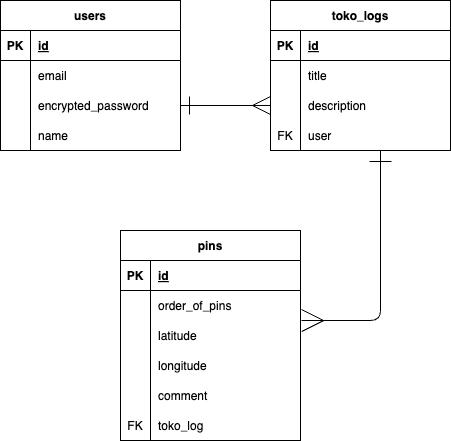

The diagram above was exported from draw.io. Its source (the exported page's mxGraphModel, read from the mxfile embedded in the PNG):
<mxGraphModel dx="1111" dy="1162" grid="1" gridSize="10" guides="1" tooltips="1" connect="1" arrows="1" fold="1" page="1" pageScale="1" pageWidth="827" pageHeight="1169" math="0" shadow="0">
  <root>
    <mxCell id="0" />
    <mxCell id="1" parent="0" />
    <mxCell id="32" value="users" style="shape=table;startSize=30;container=1;collapsible=1;childLayout=tableLayout;fixedRows=1;rowLines=0;fontStyle=1;align=center;resizeLast=1;" vertex="1" parent="1">
      <mxGeometry x="20" y="80" width="180" height="150" as="geometry" />
    </mxCell>
    <mxCell id="33" value="" style="shape=tableRow;horizontal=0;startSize=0;swimlaneHead=0;swimlaneBody=0;fillColor=none;collapsible=0;dropTarget=0;points=[[0,0.5],[1,0.5]];portConstraint=eastwest;top=0;left=0;right=0;bottom=1;" vertex="1" parent="32">
      <mxGeometry y="30" width="180" height="30" as="geometry" />
    </mxCell>
    <mxCell id="34" value="PK" style="shape=partialRectangle;connectable=0;fillColor=none;top=0;left=0;bottom=0;right=0;fontStyle=1;overflow=hidden;" vertex="1" parent="33">
      <mxGeometry width="30" height="30" as="geometry">
        <mxRectangle width="30" height="30" as="alternateBounds" />
      </mxGeometry>
    </mxCell>
    <mxCell id="35" value="id" style="shape=partialRectangle;connectable=0;fillColor=none;top=0;left=0;bottom=0;right=0;align=left;spacingLeft=6;fontStyle=5;overflow=hidden;" vertex="1" parent="33">
      <mxGeometry x="30" width="150" height="30" as="geometry">
        <mxRectangle width="150" height="30" as="alternateBounds" />
      </mxGeometry>
    </mxCell>
    <mxCell id="36" value="" style="shape=tableRow;horizontal=0;startSize=0;swimlaneHead=0;swimlaneBody=0;fillColor=none;collapsible=0;dropTarget=0;points=[[0,0.5],[1,0.5]];portConstraint=eastwest;top=0;left=0;right=0;bottom=0;" vertex="1" parent="32">
      <mxGeometry y="60" width="180" height="30" as="geometry" />
    </mxCell>
    <mxCell id="37" value="" style="shape=partialRectangle;connectable=0;fillColor=none;top=0;left=0;bottom=0;right=0;editable=1;overflow=hidden;" vertex="1" parent="36">
      <mxGeometry width="30" height="30" as="geometry">
        <mxRectangle width="30" height="30" as="alternateBounds" />
      </mxGeometry>
    </mxCell>
    <mxCell id="38" value="email" style="shape=partialRectangle;connectable=0;fillColor=none;top=0;left=0;bottom=0;right=0;align=left;spacingLeft=6;overflow=hidden;" vertex="1" parent="36">
      <mxGeometry x="30" width="150" height="30" as="geometry">
        <mxRectangle width="150" height="30" as="alternateBounds" />
      </mxGeometry>
    </mxCell>
    <mxCell id="39" value="" style="shape=tableRow;horizontal=0;startSize=0;swimlaneHead=0;swimlaneBody=0;fillColor=none;collapsible=0;dropTarget=0;points=[[0,0.5],[1,0.5]];portConstraint=eastwest;top=0;left=0;right=0;bottom=0;" vertex="1" parent="32">
      <mxGeometry y="90" width="180" height="30" as="geometry" />
    </mxCell>
    <mxCell id="40" value="" style="shape=partialRectangle;connectable=0;fillColor=none;top=0;left=0;bottom=0;right=0;editable=1;overflow=hidden;" vertex="1" parent="39">
      <mxGeometry width="30" height="30" as="geometry">
        <mxRectangle width="30" height="30" as="alternateBounds" />
      </mxGeometry>
    </mxCell>
    <mxCell id="41" value="encrypted_password" style="shape=partialRectangle;connectable=0;fillColor=none;top=0;left=0;bottom=0;right=0;align=left;spacingLeft=6;overflow=hidden;" vertex="1" parent="39">
      <mxGeometry x="30" width="150" height="30" as="geometry">
        <mxRectangle width="150" height="30" as="alternateBounds" />
      </mxGeometry>
    </mxCell>
    <mxCell id="42" value="" style="shape=tableRow;horizontal=0;startSize=0;swimlaneHead=0;swimlaneBody=0;fillColor=none;collapsible=0;dropTarget=0;points=[[0,0.5],[1,0.5]];portConstraint=eastwest;top=0;left=0;right=0;bottom=0;" vertex="1" parent="32">
      <mxGeometry y="120" width="180" height="30" as="geometry" />
    </mxCell>
    <mxCell id="43" value="" style="shape=partialRectangle;connectable=0;fillColor=none;top=0;left=0;bottom=0;right=0;editable=1;overflow=hidden;" vertex="1" parent="42">
      <mxGeometry width="30" height="30" as="geometry">
        <mxRectangle width="30" height="30" as="alternateBounds" />
      </mxGeometry>
    </mxCell>
    <mxCell id="44" value="name" style="shape=partialRectangle;connectable=0;fillColor=none;top=0;left=0;bottom=0;right=0;align=left;spacingLeft=6;overflow=hidden;" vertex="1" parent="42">
      <mxGeometry x="30" width="150" height="30" as="geometry">
        <mxRectangle width="150" height="30" as="alternateBounds" />
      </mxGeometry>
    </mxCell>
    <mxCell id="49" value="toko_logs" style="shape=table;startSize=30;container=1;collapsible=1;childLayout=tableLayout;fixedRows=1;rowLines=0;fontStyle=1;align=center;resizeLast=1;" vertex="1" parent="1">
      <mxGeometry x="290" y="80" width="180" height="150" as="geometry" />
    </mxCell>
    <mxCell id="50" value="" style="shape=tableRow;horizontal=0;startSize=0;swimlaneHead=0;swimlaneBody=0;fillColor=none;collapsible=0;dropTarget=0;points=[[0,0.5],[1,0.5]];portConstraint=eastwest;top=0;left=0;right=0;bottom=1;" vertex="1" parent="49">
      <mxGeometry y="30" width="180" height="30" as="geometry" />
    </mxCell>
    <mxCell id="51" value="PK" style="shape=partialRectangle;connectable=0;fillColor=none;top=0;left=0;bottom=0;right=0;fontStyle=1;overflow=hidden;" vertex="1" parent="50">
      <mxGeometry width="30" height="30" as="geometry">
        <mxRectangle width="30" height="30" as="alternateBounds" />
      </mxGeometry>
    </mxCell>
    <mxCell id="52" value="id" style="shape=partialRectangle;connectable=0;fillColor=none;top=0;left=0;bottom=0;right=0;align=left;spacingLeft=6;fontStyle=5;overflow=hidden;" vertex="1" parent="50">
      <mxGeometry x="30" width="150" height="30" as="geometry">
        <mxRectangle width="150" height="30" as="alternateBounds" />
      </mxGeometry>
    </mxCell>
    <mxCell id="53" value="" style="shape=tableRow;horizontal=0;startSize=0;swimlaneHead=0;swimlaneBody=0;fillColor=none;collapsible=0;dropTarget=0;points=[[0,0.5],[1,0.5]];portConstraint=eastwest;top=0;left=0;right=0;bottom=0;" vertex="1" parent="49">
      <mxGeometry y="60" width="180" height="30" as="geometry" />
    </mxCell>
    <mxCell id="54" value="" style="shape=partialRectangle;connectable=0;fillColor=none;top=0;left=0;bottom=0;right=0;editable=1;overflow=hidden;" vertex="1" parent="53">
      <mxGeometry width="30" height="30" as="geometry">
        <mxRectangle width="30" height="30" as="alternateBounds" />
      </mxGeometry>
    </mxCell>
    <mxCell id="55" value="title" style="shape=partialRectangle;connectable=0;fillColor=none;top=0;left=0;bottom=0;right=0;align=left;spacingLeft=6;overflow=hidden;" vertex="1" parent="53">
      <mxGeometry x="30" width="150" height="30" as="geometry">
        <mxRectangle width="150" height="30" as="alternateBounds" />
      </mxGeometry>
    </mxCell>
    <mxCell id="56" value="" style="shape=tableRow;horizontal=0;startSize=0;swimlaneHead=0;swimlaneBody=0;fillColor=none;collapsible=0;dropTarget=0;points=[[0,0.5],[1,0.5]];portConstraint=eastwest;top=0;left=0;right=0;bottom=0;" vertex="1" parent="49">
      <mxGeometry y="90" width="180" height="30" as="geometry" />
    </mxCell>
    <mxCell id="57" value="" style="shape=partialRectangle;connectable=0;fillColor=none;top=0;left=0;bottom=0;right=0;editable=1;overflow=hidden;" vertex="1" parent="56">
      <mxGeometry width="30" height="30" as="geometry">
        <mxRectangle width="30" height="30" as="alternateBounds" />
      </mxGeometry>
    </mxCell>
    <mxCell id="58" value="description" style="shape=partialRectangle;connectable=0;fillColor=none;top=0;left=0;bottom=0;right=0;align=left;spacingLeft=6;overflow=hidden;" vertex="1" parent="56">
      <mxGeometry x="30" width="150" height="30" as="geometry">
        <mxRectangle width="150" height="30" as="alternateBounds" />
      </mxGeometry>
    </mxCell>
    <mxCell id="59" value="" style="shape=tableRow;horizontal=0;startSize=0;swimlaneHead=0;swimlaneBody=0;fillColor=none;collapsible=0;dropTarget=0;points=[[0,0.5],[1,0.5]];portConstraint=eastwest;top=0;left=0;right=0;bottom=0;" vertex="1" parent="49">
      <mxGeometry y="120" width="180" height="30" as="geometry" />
    </mxCell>
    <mxCell id="60" value="FK" style="shape=partialRectangle;connectable=0;fillColor=none;top=0;left=0;bottom=0;right=0;editable=1;overflow=hidden;" vertex="1" parent="59">
      <mxGeometry width="30" height="30" as="geometry">
        <mxRectangle width="30" height="30" as="alternateBounds" />
      </mxGeometry>
    </mxCell>
    <mxCell id="61" value="user" style="shape=partialRectangle;connectable=0;fillColor=none;top=0;left=0;bottom=0;right=0;align=left;spacingLeft=6;overflow=hidden;" vertex="1" parent="59">
      <mxGeometry x="30" width="150" height="30" as="geometry">
        <mxRectangle width="150" height="30" as="alternateBounds" />
      </mxGeometry>
    </mxCell>
    <mxCell id="62" value="pins" style="shape=table;startSize=30;container=1;collapsible=1;childLayout=tableLayout;fixedRows=1;rowLines=0;fontStyle=1;align=center;resizeLast=1;" vertex="1" parent="1">
      <mxGeometry x="140" y="310" width="180" height="210" as="geometry" />
    </mxCell>
    <mxCell id="63" value="" style="shape=tableRow;horizontal=0;startSize=0;swimlaneHead=0;swimlaneBody=0;fillColor=none;collapsible=0;dropTarget=0;points=[[0,0.5],[1,0.5]];portConstraint=eastwest;top=0;left=0;right=0;bottom=1;" vertex="1" parent="62">
      <mxGeometry y="30" width="180" height="30" as="geometry" />
    </mxCell>
    <mxCell id="64" value="PK" style="shape=partialRectangle;connectable=0;fillColor=none;top=0;left=0;bottom=0;right=0;fontStyle=1;overflow=hidden;" vertex="1" parent="63">
      <mxGeometry width="30" height="30" as="geometry">
        <mxRectangle width="30" height="30" as="alternateBounds" />
      </mxGeometry>
    </mxCell>
    <mxCell id="65" value="id" style="shape=partialRectangle;connectable=0;fillColor=none;top=0;left=0;bottom=0;right=0;align=left;spacingLeft=6;fontStyle=5;overflow=hidden;" vertex="1" parent="63">
      <mxGeometry x="30" width="150" height="30" as="geometry">
        <mxRectangle width="150" height="30" as="alternateBounds" />
      </mxGeometry>
    </mxCell>
    <mxCell id="66" value="" style="shape=tableRow;horizontal=0;startSize=0;swimlaneHead=0;swimlaneBody=0;fillColor=none;collapsible=0;dropTarget=0;points=[[0,0.5],[1,0.5]];portConstraint=eastwest;top=0;left=0;right=0;bottom=0;" vertex="1" parent="62">
      <mxGeometry y="60" width="180" height="30" as="geometry" />
    </mxCell>
    <mxCell id="67" value="" style="shape=partialRectangle;connectable=0;fillColor=none;top=0;left=0;bottom=0;right=0;editable=1;overflow=hidden;" vertex="1" parent="66">
      <mxGeometry width="30" height="30" as="geometry">
        <mxRectangle width="30" height="30" as="alternateBounds" />
      </mxGeometry>
    </mxCell>
    <mxCell id="68" value="order_of_pins" style="shape=partialRectangle;connectable=0;fillColor=none;top=0;left=0;bottom=0;right=0;align=left;spacingLeft=6;overflow=hidden;" vertex="1" parent="66">
      <mxGeometry x="30" width="150" height="30" as="geometry">
        <mxRectangle width="150" height="30" as="alternateBounds" />
      </mxGeometry>
    </mxCell>
    <mxCell id="69" value="" style="shape=tableRow;horizontal=0;startSize=0;swimlaneHead=0;swimlaneBody=0;fillColor=none;collapsible=0;dropTarget=0;points=[[0,0.5],[1,0.5]];portConstraint=eastwest;top=0;left=0;right=0;bottom=0;" vertex="1" parent="62">
      <mxGeometry y="90" width="180" height="30" as="geometry" />
    </mxCell>
    <mxCell id="70" value="" style="shape=partialRectangle;connectable=0;fillColor=none;top=0;left=0;bottom=0;right=0;editable=1;overflow=hidden;" vertex="1" parent="69">
      <mxGeometry width="30" height="30" as="geometry">
        <mxRectangle width="30" height="30" as="alternateBounds" />
      </mxGeometry>
    </mxCell>
    <mxCell id="71" value="latitude" style="shape=partialRectangle;connectable=0;fillColor=none;top=0;left=0;bottom=0;right=0;align=left;spacingLeft=6;overflow=hidden;" vertex="1" parent="69">
      <mxGeometry x="30" width="150" height="30" as="geometry">
        <mxRectangle width="150" height="30" as="alternateBounds" />
      </mxGeometry>
    </mxCell>
    <mxCell id="72" value="" style="shape=tableRow;horizontal=0;startSize=0;swimlaneHead=0;swimlaneBody=0;fillColor=none;collapsible=0;dropTarget=0;points=[[0,0.5],[1,0.5]];portConstraint=eastwest;top=0;left=0;right=0;bottom=0;" vertex="1" parent="62">
      <mxGeometry y="120" width="180" height="30" as="geometry" />
    </mxCell>
    <mxCell id="73" value="" style="shape=partialRectangle;connectable=0;fillColor=none;top=0;left=0;bottom=0;right=0;editable=1;overflow=hidden;" vertex="1" parent="72">
      <mxGeometry width="30" height="30" as="geometry">
        <mxRectangle width="30" height="30" as="alternateBounds" />
      </mxGeometry>
    </mxCell>
    <mxCell id="74" value="longitude" style="shape=partialRectangle;connectable=0;fillColor=none;top=0;left=0;bottom=0;right=0;align=left;spacingLeft=6;overflow=hidden;" vertex="1" parent="72">
      <mxGeometry x="30" width="150" height="30" as="geometry">
        <mxRectangle width="150" height="30" as="alternateBounds" />
      </mxGeometry>
    </mxCell>
    <mxCell id="77" value="" style="shape=tableRow;horizontal=0;startSize=0;swimlaneHead=0;swimlaneBody=0;fillColor=none;collapsible=0;dropTarget=0;points=[[0,0.5],[1,0.5]];portConstraint=eastwest;top=0;left=0;right=0;bottom=0;" vertex="1" parent="62">
      <mxGeometry y="150" width="180" height="30" as="geometry" />
    </mxCell>
    <mxCell id="78" value="" style="shape=partialRectangle;connectable=0;fillColor=none;top=0;left=0;bottom=0;right=0;editable=1;overflow=hidden;" vertex="1" parent="77">
      <mxGeometry width="30" height="30" as="geometry">
        <mxRectangle width="30" height="30" as="alternateBounds" />
      </mxGeometry>
    </mxCell>
    <mxCell id="79" value="comment" style="shape=partialRectangle;connectable=0;fillColor=none;top=0;left=0;bottom=0;right=0;align=left;spacingLeft=6;overflow=hidden;" vertex="1" parent="77">
      <mxGeometry x="30" width="150" height="30" as="geometry">
        <mxRectangle width="150" height="30" as="alternateBounds" />
      </mxGeometry>
    </mxCell>
    <mxCell id="82" value="" style="shape=tableRow;horizontal=0;startSize=0;swimlaneHead=0;swimlaneBody=0;fillColor=none;collapsible=0;dropTarget=0;points=[[0,0.5],[1,0.5]];portConstraint=eastwest;top=0;left=0;right=0;bottom=0;" vertex="1" parent="62">
      <mxGeometry y="180" width="180" height="30" as="geometry" />
    </mxCell>
    <mxCell id="83" value="FK" style="shape=partialRectangle;connectable=0;fillColor=none;top=0;left=0;bottom=0;right=0;editable=1;overflow=hidden;" vertex="1" parent="82">
      <mxGeometry width="30" height="30" as="geometry">
        <mxRectangle width="30" height="30" as="alternateBounds" />
      </mxGeometry>
    </mxCell>
    <mxCell id="84" value="toko_log" style="shape=partialRectangle;connectable=0;fillColor=none;top=0;left=0;bottom=0;right=0;align=left;spacingLeft=6;overflow=hidden;" vertex="1" parent="82">
      <mxGeometry x="30" width="150" height="30" as="geometry">
        <mxRectangle width="150" height="30" as="alternateBounds" />
      </mxGeometry>
    </mxCell>
    <mxCell id="85" style="edgeStyle=none;html=1;exitX=1;exitY=0.5;exitDx=0;exitDy=0;entryX=0;entryY=0.5;entryDx=0;entryDy=0;startArrow=ERone;startFill=0;endArrow=ERmany;endFill=0;startSize=16;endSize=16;" edge="1" parent="1" source="39" target="56">
      <mxGeometry relative="1" as="geometry" />
    </mxCell>
    <mxCell id="86" style="edgeStyle=none;html=1;entryX=1.006;entryY=0;entryDx=0;entryDy=0;startArrow=ERone;startFill=0;endArrow=ERmany;endFill=0;startSize=20;endSize=20;entryPerimeter=0;" edge="1" parent="1" target="69">
      <mxGeometry relative="1" as="geometry">
        <mxPoint x="400" y="230" as="sourcePoint" />
        <Array as="points">
          <mxPoint x="400" y="400" />
        </Array>
      </mxGeometry>
    </mxCell>
  </root>
</mxGraphModel>